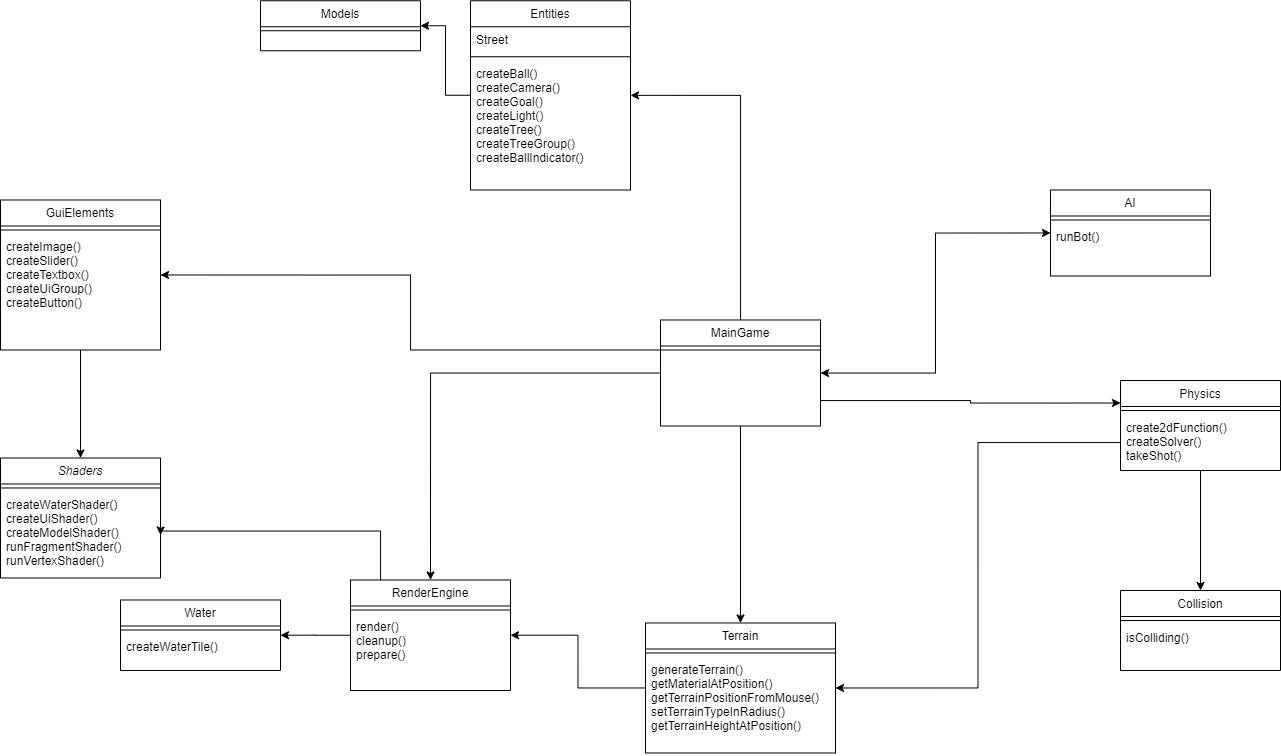

The diagram above was exported from draw.io. Its source (the exported page's mxGraphModel, read from the mxfile embedded in the PNG):
<mxGraphModel dx="2651" dy="1053" grid="1" gridSize="10" guides="1" tooltips="1" connect="1" arrows="1" fold="1" page="1" pageScale="1" pageWidth="827" pageHeight="1169" math="0" shadow="0">
  <root>
    <mxCell id="WIyWlLk6GJQsqaUBKTNV-0" />
    <mxCell id="WIyWlLk6GJQsqaUBKTNV-1" parent="WIyWlLk6GJQsqaUBKTNV-0" />
    <mxCell id="zkfFHV4jXpPFQw0GAbJ--0" value="Shaders" style="swimlane;fontStyle=2;align=center;verticalAlign=top;childLayout=stackLayout;horizontal=1;startSize=26;horizontalStack=0;resizeParent=1;resizeLast=0;collapsible=1;marginBottom=0;rounded=0;shadow=0;strokeWidth=1;" parent="WIyWlLk6GJQsqaUBKTNV-1" vertex="1">
      <mxGeometry x="-380" y="517.48" width="160" height="120" as="geometry">
        <mxRectangle x="230" y="140" width="160" height="26" as="alternateBounds" />
      </mxGeometry>
    </mxCell>
    <mxCell id="zkfFHV4jXpPFQw0GAbJ--4" value="" style="line;html=1;strokeWidth=1;align=left;verticalAlign=middle;spacingTop=-1;spacingLeft=3;spacingRight=3;rotatable=0;labelPosition=right;points=[];portConstraint=eastwest;" parent="zkfFHV4jXpPFQw0GAbJ--0" vertex="1">
      <mxGeometry y="26" width="160" height="8" as="geometry" />
    </mxCell>
    <mxCell id="zkfFHV4jXpPFQw0GAbJ--5" value="createWaterShader()&#10;createUiShader()&#10;createModelShader()&#10;runFragmentShader()&#10;runVertexShader()&#10;" style="text;align=left;verticalAlign=top;spacingLeft=4;spacingRight=4;overflow=hidden;rotatable=0;points=[[0,0.5],[1,0.5]];portConstraint=eastwest;" parent="zkfFHV4jXpPFQw0GAbJ--0" vertex="1">
      <mxGeometry y="34" width="160" height="86" as="geometry" />
    </mxCell>
    <mxCell id="zkfFHV4jXpPFQw0GAbJ--6" value="Collision&#10;" style="swimlane;fontStyle=0;align=center;verticalAlign=top;childLayout=stackLayout;horizontal=1;startSize=26;horizontalStack=0;resizeParent=1;resizeLast=0;collapsible=1;marginBottom=0;rounded=0;shadow=0;strokeWidth=1;" parent="WIyWlLk6GJQsqaUBKTNV-1" vertex="1">
      <mxGeometry x="740" y="650" width="160" height="80" as="geometry">
        <mxRectangle x="130" y="380" width="160" height="26" as="alternateBounds" />
      </mxGeometry>
    </mxCell>
    <mxCell id="zkfFHV4jXpPFQw0GAbJ--9" value="" style="line;html=1;strokeWidth=1;align=left;verticalAlign=middle;spacingTop=-1;spacingLeft=3;spacingRight=3;rotatable=0;labelPosition=right;points=[];portConstraint=eastwest;" parent="zkfFHV4jXpPFQw0GAbJ--6" vertex="1">
      <mxGeometry y="26" width="160" height="8" as="geometry" />
    </mxCell>
    <mxCell id="zkfFHV4jXpPFQw0GAbJ--10" value="isColliding()" style="text;align=left;verticalAlign=top;spacingLeft=4;spacingRight=4;overflow=hidden;rotatable=0;points=[[0,0.5],[1,0.5]];portConstraint=eastwest;fontStyle=0" parent="zkfFHV4jXpPFQw0GAbJ--6" vertex="1">
      <mxGeometry y="34" width="160" height="26" as="geometry" />
    </mxCell>
    <mxCell id="zkfFHV4jXpPFQw0GAbJ--13" value="Models" style="swimlane;fontStyle=0;align=center;verticalAlign=top;childLayout=stackLayout;horizontal=1;startSize=26;horizontalStack=0;resizeParent=1;resizeLast=0;collapsible=1;marginBottom=0;rounded=0;shadow=0;strokeWidth=1;" parent="WIyWlLk6GJQsqaUBKTNV-1" vertex="1">
      <mxGeometry x="-120" y="60.239999999999995" width="160" height="50" as="geometry">
        <mxRectangle x="340" y="380" width="170" height="26" as="alternateBounds" />
      </mxGeometry>
    </mxCell>
    <mxCell id="zkfFHV4jXpPFQw0GAbJ--15" value="" style="line;html=1;strokeWidth=1;align=left;verticalAlign=middle;spacingTop=-1;spacingLeft=3;spacingRight=3;rotatable=0;labelPosition=right;points=[];portConstraint=eastwest;" parent="zkfFHV4jXpPFQw0GAbJ--13" vertex="1">
      <mxGeometry y="26" width="160" height="8" as="geometry" />
    </mxCell>
    <mxCell id="qQaKfP3r1hyl2FQmYmak-74" style="edgeStyle=orthogonalEdgeStyle;rounded=0;orthogonalLoop=1;jettySize=auto;html=1;entryX=0.5;entryY=0;entryDx=0;entryDy=0;" edge="1" parent="WIyWlLk6GJQsqaUBKTNV-1" source="zkfFHV4jXpPFQw0GAbJ--17" target="zkfFHV4jXpPFQw0GAbJ--6">
      <mxGeometry relative="1" as="geometry" />
    </mxCell>
    <mxCell id="zkfFHV4jXpPFQw0GAbJ--17" value="Physics&#10;" style="swimlane;fontStyle=0;align=center;verticalAlign=top;childLayout=stackLayout;horizontal=1;startSize=26;horizontalStack=0;resizeParent=1;resizeLast=0;collapsible=1;marginBottom=0;rounded=0;shadow=0;strokeWidth=1;" parent="WIyWlLk6GJQsqaUBKTNV-1" vertex="1">
      <mxGeometry x="740" y="440" width="160" height="90" as="geometry">
        <mxRectangle x="550" y="140" width="160" height="26" as="alternateBounds" />
      </mxGeometry>
    </mxCell>
    <mxCell id="zkfFHV4jXpPFQw0GAbJ--23" value="" style="line;html=1;strokeWidth=1;align=left;verticalAlign=middle;spacingTop=-1;spacingLeft=3;spacingRight=3;rotatable=0;labelPosition=right;points=[];portConstraint=eastwest;" parent="zkfFHV4jXpPFQw0GAbJ--17" vertex="1">
      <mxGeometry y="26" width="160" height="8" as="geometry" />
    </mxCell>
    <mxCell id="zkfFHV4jXpPFQw0GAbJ--24" value="create2dFunction()&#10;createSolver()&#10;takeShot()" style="text;align=left;verticalAlign=top;spacingLeft=4;spacingRight=4;overflow=hidden;rotatable=0;points=[[0,0.5],[1,0.5]];portConstraint=eastwest;" parent="zkfFHV4jXpPFQw0GAbJ--17" vertex="1">
      <mxGeometry y="34" width="160" height="56" as="geometry" />
    </mxCell>
    <mxCell id="qQaKfP3r1hyl2FQmYmak-0" value="AI&#10;" style="swimlane;fontStyle=0;align=center;verticalAlign=top;childLayout=stackLayout;horizontal=1;startSize=26;horizontalStack=0;resizeParent=1;resizeLast=0;collapsible=1;marginBottom=0;rounded=0;shadow=0;strokeWidth=1;" vertex="1" parent="WIyWlLk6GJQsqaUBKTNV-1">
      <mxGeometry x="670" y="249.48000000000002" width="160" height="86" as="geometry">
        <mxRectangle x="550" y="140" width="160" height="26" as="alternateBounds" />
      </mxGeometry>
    </mxCell>
    <mxCell id="qQaKfP3r1hyl2FQmYmak-6" value="" style="line;html=1;strokeWidth=1;align=left;verticalAlign=middle;spacingTop=-1;spacingLeft=3;spacingRight=3;rotatable=0;labelPosition=right;points=[];portConstraint=eastwest;" vertex="1" parent="qQaKfP3r1hyl2FQmYmak-0">
      <mxGeometry y="26" width="160" height="8" as="geometry" />
    </mxCell>
    <mxCell id="qQaKfP3r1hyl2FQmYmak-7" value="runBot()" style="text;align=left;verticalAlign=top;spacingLeft=4;spacingRight=4;overflow=hidden;rotatable=0;points=[[0,0.5],[1,0.5]];portConstraint=eastwest;" vertex="1" parent="qQaKfP3r1hyl2FQmYmak-0">
      <mxGeometry y="34" width="160" height="26" as="geometry" />
    </mxCell>
    <mxCell id="qQaKfP3r1hyl2FQmYmak-88" style="edgeStyle=orthogonalEdgeStyle;rounded=0;orthogonalLoop=1;jettySize=auto;html=1;entryX=0.5;entryY=0;entryDx=0;entryDy=0;startArrow=none;startFill=0;" edge="1" parent="WIyWlLk6GJQsqaUBKTNV-1" source="qQaKfP3r1hyl2FQmYmak-9" target="zkfFHV4jXpPFQw0GAbJ--0">
      <mxGeometry relative="1" as="geometry" />
    </mxCell>
    <mxCell id="qQaKfP3r1hyl2FQmYmak-9" value="GuiElements" style="swimlane;fontStyle=0;align=center;verticalAlign=top;childLayout=stackLayout;horizontal=1;startSize=26;horizontalStack=0;resizeParent=1;resizeLast=0;collapsible=1;marginBottom=0;rounded=0;shadow=0;strokeWidth=1;" vertex="1" parent="WIyWlLk6GJQsqaUBKTNV-1">
      <mxGeometry x="-380" y="259.48" width="160" height="150" as="geometry">
        <mxRectangle x="550" y="140" width="160" height="26" as="alternateBounds" />
      </mxGeometry>
    </mxCell>
    <mxCell id="qQaKfP3r1hyl2FQmYmak-15" value="" style="line;html=1;strokeWidth=1;align=left;verticalAlign=middle;spacingTop=-1;spacingLeft=3;spacingRight=3;rotatable=0;labelPosition=right;points=[];portConstraint=eastwest;" vertex="1" parent="qQaKfP3r1hyl2FQmYmak-9">
      <mxGeometry y="26" width="160" height="8" as="geometry" />
    </mxCell>
    <mxCell id="qQaKfP3r1hyl2FQmYmak-17" value="createImage()&#10;createSlider()&#10;createTextbox()&#10;createUiGroup()&#10;createButton()" style="text;align=left;verticalAlign=top;spacingLeft=4;spacingRight=4;overflow=hidden;rotatable=0;points=[[0,0.5],[1,0.5]];portConstraint=eastwest;" vertex="1" parent="qQaKfP3r1hyl2FQmYmak-9">
      <mxGeometry y="34" width="160" height="80" as="geometry" />
    </mxCell>
    <mxCell id="qQaKfP3r1hyl2FQmYmak-72" style="edgeStyle=orthogonalEdgeStyle;rounded=0;orthogonalLoop=1;jettySize=auto;html=1;entryX=1;entryY=0.5;entryDx=0;entryDy=0;" edge="1" parent="WIyWlLk6GJQsqaUBKTNV-1" source="qQaKfP3r1hyl2FQmYmak-18" target="qQaKfP3r1hyl2FQmYmak-36">
      <mxGeometry relative="1" as="geometry">
        <Array as="points">
          <mxPoint x="360" y="155" />
        </Array>
      </mxGeometry>
    </mxCell>
    <mxCell id="qQaKfP3r1hyl2FQmYmak-73" style="edgeStyle=orthogonalEdgeStyle;rounded=0;orthogonalLoop=1;jettySize=auto;html=1;" edge="1" parent="WIyWlLk6GJQsqaUBKTNV-1" source="qQaKfP3r1hyl2FQmYmak-18" target="qQaKfP3r1hyl2FQmYmak-54">
      <mxGeometry relative="1" as="geometry" />
    </mxCell>
    <mxCell id="qQaKfP3r1hyl2FQmYmak-75" style="edgeStyle=orthogonalEdgeStyle;rounded=0;orthogonalLoop=1;jettySize=auto;html=1;entryX=0;entryY=0.5;entryDx=0;entryDy=0;startArrow=classic;startFill=1;" edge="1" parent="WIyWlLk6GJQsqaUBKTNV-1" source="qQaKfP3r1hyl2FQmYmak-18" target="qQaKfP3r1hyl2FQmYmak-0">
      <mxGeometry relative="1" as="geometry" />
    </mxCell>
    <mxCell id="qQaKfP3r1hyl2FQmYmak-81" style="edgeStyle=orthogonalEdgeStyle;rounded=0;orthogonalLoop=1;jettySize=auto;html=1;entryX=0.5;entryY=0;entryDx=0;entryDy=0;" edge="1" parent="WIyWlLk6GJQsqaUBKTNV-1" source="qQaKfP3r1hyl2FQmYmak-18" target="qQaKfP3r1hyl2FQmYmak-45">
      <mxGeometry relative="1" as="geometry" />
    </mxCell>
    <mxCell id="qQaKfP3r1hyl2FQmYmak-82" style="edgeStyle=orthogonalEdgeStyle;rounded=0;orthogonalLoop=1;jettySize=auto;html=1;entryX=1;entryY=0.5;entryDx=0;entryDy=0;" edge="1" parent="WIyWlLk6GJQsqaUBKTNV-1" source="qQaKfP3r1hyl2FQmYmak-18" target="qQaKfP3r1hyl2FQmYmak-9">
      <mxGeometry relative="1" as="geometry">
        <Array as="points">
          <mxPoint x="30" y="409.48" />
          <mxPoint x="30" y="334.48" />
        </Array>
      </mxGeometry>
    </mxCell>
    <mxCell id="qQaKfP3r1hyl2FQmYmak-89" style="edgeStyle=orthogonalEdgeStyle;rounded=0;orthogonalLoop=1;jettySize=auto;html=1;entryX=0;entryY=0.25;entryDx=0;entryDy=0;startArrow=none;startFill=0;" edge="1" parent="WIyWlLk6GJQsqaUBKTNV-1" source="qQaKfP3r1hyl2FQmYmak-18" target="zkfFHV4jXpPFQw0GAbJ--17">
      <mxGeometry relative="1" as="geometry">
        <Array as="points">
          <mxPoint x="590" y="460" />
          <mxPoint x="590" y="463" />
        </Array>
      </mxGeometry>
    </mxCell>
    <mxCell id="qQaKfP3r1hyl2FQmYmak-18" value="MainGame" style="swimlane;fontStyle=0;align=center;verticalAlign=top;childLayout=stackLayout;horizontal=1;startSize=26;horizontalStack=0;resizeParent=1;resizeLast=0;collapsible=1;marginBottom=0;rounded=0;shadow=0;strokeWidth=1;" vertex="1" parent="WIyWlLk6GJQsqaUBKTNV-1">
      <mxGeometry x="280" y="379.48" width="160" height="106" as="geometry">
        <mxRectangle x="550" y="140" width="160" height="26" as="alternateBounds" />
      </mxGeometry>
    </mxCell>
    <mxCell id="qQaKfP3r1hyl2FQmYmak-24" value="" style="line;html=1;strokeWidth=1;align=left;verticalAlign=middle;spacingTop=-1;spacingLeft=3;spacingRight=3;rotatable=0;labelPosition=right;points=[];portConstraint=eastwest;" vertex="1" parent="qQaKfP3r1hyl2FQmYmak-18">
      <mxGeometry y="26" width="160" height="8" as="geometry" />
    </mxCell>
    <mxCell id="qQaKfP3r1hyl2FQmYmak-77" style="edgeStyle=orthogonalEdgeStyle;rounded=0;orthogonalLoop=1;jettySize=auto;html=1;entryX=1;entryY=0.5;entryDx=0;entryDy=0;" edge="1" parent="WIyWlLk6GJQsqaUBKTNV-1" source="qQaKfP3r1hyl2FQmYmak-36" target="zkfFHV4jXpPFQw0GAbJ--13">
      <mxGeometry relative="1" as="geometry">
        <mxPoint x="20" y="138.53882352941173" as="targetPoint" />
      </mxGeometry>
    </mxCell>
    <mxCell id="qQaKfP3r1hyl2FQmYmak-36" value="Entities" style="swimlane;fontStyle=0;align=center;verticalAlign=top;childLayout=stackLayout;horizontal=1;startSize=26;horizontalStack=0;resizeParent=1;resizeLast=0;collapsible=1;marginBottom=0;rounded=0;shadow=0;strokeWidth=1;" vertex="1" parent="WIyWlLk6GJQsqaUBKTNV-1">
      <mxGeometry x="90" y="60.239999999999995" width="160" height="189.24" as="geometry">
        <mxRectangle x="550" y="140" width="160" height="26" as="alternateBounds" />
      </mxGeometry>
    </mxCell>
    <mxCell id="qQaKfP3r1hyl2FQmYmak-37" value="Street" style="text;align=left;verticalAlign=top;spacingLeft=4;spacingRight=4;overflow=hidden;rotatable=0;points=[[0,0.5],[1,0.5]];portConstraint=eastwest;" vertex="1" parent="qQaKfP3r1hyl2FQmYmak-36">
      <mxGeometry y="26" width="160" height="26" as="geometry" />
    </mxCell>
    <mxCell id="qQaKfP3r1hyl2FQmYmak-42" value="" style="line;html=1;strokeWidth=1;align=left;verticalAlign=middle;spacingTop=-1;spacingLeft=3;spacingRight=3;rotatable=0;labelPosition=right;points=[];portConstraint=eastwest;" vertex="1" parent="qQaKfP3r1hyl2FQmYmak-36">
      <mxGeometry y="52" width="160" height="8" as="geometry" />
    </mxCell>
    <mxCell id="qQaKfP3r1hyl2FQmYmak-44" value="createBall()&#10;createCamera()&#10;createGoal()&#10;createLight()&#10;createTree()&#10;createTreeGroup()&#10;createBallIndicator()" style="text;align=left;verticalAlign=top;spacingLeft=4;spacingRight=4;overflow=hidden;rotatable=0;points=[[0,0.5],[1,0.5]];portConstraint=eastwest;" vertex="1" parent="qQaKfP3r1hyl2FQmYmak-36">
      <mxGeometry y="60" width="160" height="120" as="geometry" />
    </mxCell>
    <mxCell id="qQaKfP3r1hyl2FQmYmak-78" style="edgeStyle=orthogonalEdgeStyle;rounded=0;orthogonalLoop=1;jettySize=auto;html=1;entryX=1;entryY=0.5;entryDx=0;entryDy=0;" edge="1" parent="WIyWlLk6GJQsqaUBKTNV-1" source="qQaKfP3r1hyl2FQmYmak-45" target="zkfFHV4jXpPFQw0GAbJ--5">
      <mxGeometry relative="1" as="geometry">
        <Array as="points">
          <mxPoint y="590.48" />
        </Array>
      </mxGeometry>
    </mxCell>
    <mxCell id="qQaKfP3r1hyl2FQmYmak-79" style="edgeStyle=orthogonalEdgeStyle;rounded=0;orthogonalLoop=1;jettySize=auto;html=1;entryX=1;entryY=0.5;entryDx=0;entryDy=0;" edge="1" parent="WIyWlLk6GJQsqaUBKTNV-1" source="qQaKfP3r1hyl2FQmYmak-45" target="qQaKfP3r1hyl2FQmYmak-63">
      <mxGeometry relative="1" as="geometry" />
    </mxCell>
    <mxCell id="qQaKfP3r1hyl2FQmYmak-45" value="RenderEngine" style="swimlane;fontStyle=0;align=center;verticalAlign=top;childLayout=stackLayout;horizontal=1;startSize=26;horizontalStack=0;resizeParent=1;resizeLast=0;collapsible=1;marginBottom=0;rounded=0;shadow=0;strokeWidth=1;" vertex="1" parent="WIyWlLk6GJQsqaUBKTNV-1">
      <mxGeometry x="-30" y="639.48" width="160" height="110.52" as="geometry">
        <mxRectangle x="550" y="140" width="160" height="26" as="alternateBounds" />
      </mxGeometry>
    </mxCell>
    <mxCell id="qQaKfP3r1hyl2FQmYmak-51" value="" style="line;html=1;strokeWidth=1;align=left;verticalAlign=middle;spacingTop=-1;spacingLeft=3;spacingRight=3;rotatable=0;labelPosition=right;points=[];portConstraint=eastwest;" vertex="1" parent="qQaKfP3r1hyl2FQmYmak-45">
      <mxGeometry y="26" width="160" height="8" as="geometry" />
    </mxCell>
    <mxCell id="qQaKfP3r1hyl2FQmYmak-53" value="render()&#10;cleanup()&#10;prepare()" style="text;align=left;verticalAlign=top;spacingLeft=4;spacingRight=4;overflow=hidden;rotatable=0;points=[[0,0.5],[1,0.5]];portConstraint=eastwest;" vertex="1" parent="qQaKfP3r1hyl2FQmYmak-45">
      <mxGeometry y="34" width="160" height="66" as="geometry" />
    </mxCell>
    <mxCell id="qQaKfP3r1hyl2FQmYmak-86" style="edgeStyle=orthogonalEdgeStyle;rounded=0;orthogonalLoop=1;jettySize=auto;html=1;entryX=1;entryY=0.5;entryDx=0;entryDy=0;startArrow=none;startFill=0;" edge="1" parent="WIyWlLk6GJQsqaUBKTNV-1" source="qQaKfP3r1hyl2FQmYmak-54" target="qQaKfP3r1hyl2FQmYmak-45">
      <mxGeometry relative="1" as="geometry" />
    </mxCell>
    <mxCell id="qQaKfP3r1hyl2FQmYmak-54" value="Terrain" style="swimlane;fontStyle=0;align=center;verticalAlign=top;childLayout=stackLayout;horizontal=1;startSize=26;horizontalStack=0;resizeParent=1;resizeLast=0;collapsible=1;marginBottom=0;rounded=0;shadow=0;strokeWidth=1;" vertex="1" parent="WIyWlLk6GJQsqaUBKTNV-1">
      <mxGeometry x="265" y="682.48" width="190" height="130" as="geometry">
        <mxRectangle x="550" y="140" width="160" height="26" as="alternateBounds" />
      </mxGeometry>
    </mxCell>
    <mxCell id="qQaKfP3r1hyl2FQmYmak-60" value="" style="line;html=1;strokeWidth=1;align=left;verticalAlign=middle;spacingTop=-1;spacingLeft=3;spacingRight=3;rotatable=0;labelPosition=right;points=[];portConstraint=eastwest;" vertex="1" parent="qQaKfP3r1hyl2FQmYmak-54">
      <mxGeometry y="26" width="190" height="8" as="geometry" />
    </mxCell>
    <mxCell id="qQaKfP3r1hyl2FQmYmak-62" value="generateTerrain()&#10;getMaterialAtPosition()&#10;getTerrainPositionFromMouse()&#10;setTerrainTypeInRadius()&#10;getTerrainHeightAtPosition()" style="text;align=left;verticalAlign=top;spacingLeft=4;spacingRight=4;overflow=hidden;rotatable=0;points=[[0,0.5],[1,0.5]];portConstraint=eastwest;" vertex="1" parent="qQaKfP3r1hyl2FQmYmak-54">
      <mxGeometry y="34" width="190" height="96" as="geometry" />
    </mxCell>
    <mxCell id="qQaKfP3r1hyl2FQmYmak-87" style="edgeStyle=orthogonalEdgeStyle;rounded=0;orthogonalLoop=1;jettySize=auto;html=1;entryX=1;entryY=0.5;entryDx=0;entryDy=0;startArrow=none;startFill=0;" edge="1" parent="WIyWlLk6GJQsqaUBKTNV-1" source="zkfFHV4jXpPFQw0GAbJ--24" target="qQaKfP3r1hyl2FQmYmak-54">
      <mxGeometry relative="1" as="geometry" />
    </mxCell>
    <mxCell id="qQaKfP3r1hyl2FQmYmak-63" value="Water" style="swimlane;fontStyle=0;align=center;verticalAlign=top;childLayout=stackLayout;horizontal=1;startSize=26;horizontalStack=0;resizeParent=1;resizeLast=0;collapsible=1;marginBottom=0;rounded=0;shadow=0;strokeWidth=1;" vertex="1" parent="WIyWlLk6GJQsqaUBKTNV-1">
      <mxGeometry x="-260" y="659.48" width="160" height="70.52" as="geometry">
        <mxRectangle x="550" y="140" width="160" height="26" as="alternateBounds" />
      </mxGeometry>
    </mxCell>
    <mxCell id="qQaKfP3r1hyl2FQmYmak-69" value="" style="line;html=1;strokeWidth=1;align=left;verticalAlign=middle;spacingTop=-1;spacingLeft=3;spacingRight=3;rotatable=0;labelPosition=right;points=[];portConstraint=eastwest;" vertex="1" parent="qQaKfP3r1hyl2FQmYmak-63">
      <mxGeometry y="26" width="160" height="8" as="geometry" />
    </mxCell>
    <mxCell id="qQaKfP3r1hyl2FQmYmak-71" value="createWaterTile()" style="text;align=left;verticalAlign=top;spacingLeft=4;spacingRight=4;overflow=hidden;rotatable=0;points=[[0,0.5],[1,0.5]];portConstraint=eastwest;" vertex="1" parent="qQaKfP3r1hyl2FQmYmak-63">
      <mxGeometry y="34" width="160" height="26" as="geometry" />
    </mxCell>
  </root>
</mxGraphModel>